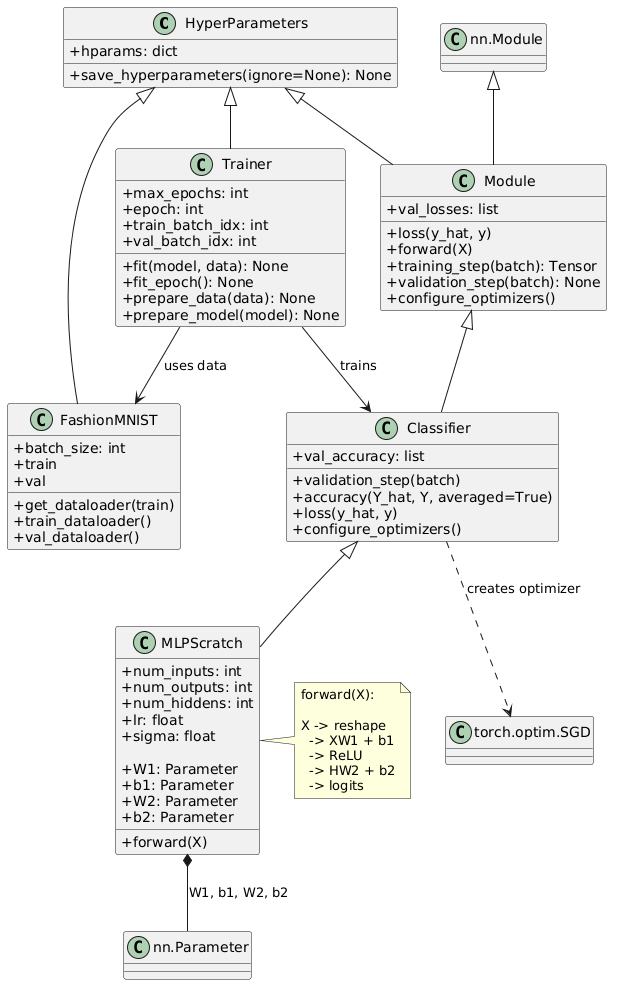

The diagram above was rendered by PlantUML. Its source (embedded in the PNG):
@startuml
skinparam classAttributeIconSize 0

class HyperParameters {
    + hparams: dict
    + save_hyperparameters(ignore=None): None
}

class Module {
    + val_losses: list
    + loss(y_hat, y)
    + forward(X)
    + training_step(batch): Tensor
    + validation_step(batch): None
    + configure_optimizers()
}

class Classifier {
    + val_accuracy: list
    + validation_step(batch)
    + accuracy(Y_hat, Y, averaged=True)
    + loss(y_hat, y)
    + configure_optimizers()
}

class MLPScratch {
    + num_inputs: int
    + num_outputs: int
    + num_hiddens: int
    + lr: float
    + sigma: float

    + W1: Parameter
    + b1: Parameter
    + W2: Parameter
    + b2: Parameter

    + forward(X)
}

class FashionMNIST {
    + batch_size: int
    + train
    + val
    + get_dataloader(train)
    + train_dataloader()
    + val_dataloader()
}

class Trainer {
    + max_epochs: int
    + epoch: int
    + train_batch_idx: int
    + val_batch_idx: int
    + fit(model, data): None
    + fit_epoch(): None
    + prepare_data(data): None
    + prepare_model(model): None
}

class "nn.Module" as NNModule
class "nn.Parameter" as Parameter
class "torch.optim.SGD" as SGD

NNModule <|-- Module
HyperParameters <|-- Module
Module <|-- Classifier
Classifier <|-- MLPScratch
HyperParameters <|-- FashionMNIST
HyperParameters <|-- Trainer

MLPScratch *-- Parameter : W1, b1, W2, b2
Classifier ..> SGD : creates optimizer
Trainer --> Classifier : trains
Trainer --> FashionMNIST : uses data

note right of MLPScratch
forward(X):

X -> reshape
  -> XW1 + b1
  -> ReLU
  -> HW2 + b2
  -> logits
end note
@enduml